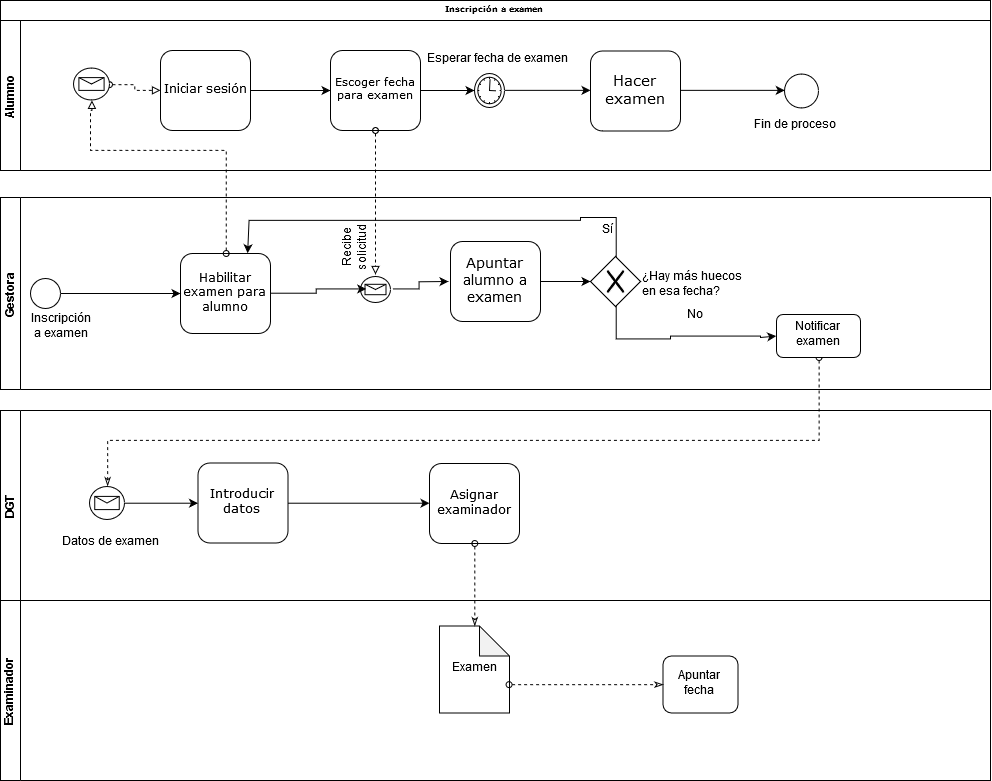

The diagram above was exported from draw.io. Its source (the exported page's mxGraphModel, read from the mxfile embedded in the PNG):
<mxGraphModel dx="1220" dy="613" grid="1" gridSize="10" guides="1" tooltips="1" connect="1" arrows="1" fold="1" page="1" pageScale="1" pageWidth="1100" pageHeight="850" background="#ffffff" math="0" shadow="0">
  <root>
    <mxCell id="0" />
    <mxCell id="1" parent="0" />
    <mxCell id="2b4e8129b02d487f-1" value="Inscripción a examen" style="swimlane;html=1;childLayout=stackLayout;horizontal=1;startSize=20;horizontalStack=0;rounded=0;shadow=0;labelBackgroundColor=none;strokeColor=#000000;strokeWidth=1;fillColor=#ffffff;fontFamily=Verdana;fontSize=8;fontColor=#000000;align=center;" parent="1" vertex="1">
      <mxGeometry x="180" y="70" width="990" height="170" as="geometry" />
    </mxCell>
    <mxCell id="2b4e8129b02d487f-2" value="&lt;div&gt;Alumno&lt;/div&gt;" style="swimlane;html=1;startSize=20;horizontal=0;" parent="2b4e8129b02d487f-1" vertex="1">
      <mxGeometry y="20" width="990" height="150" as="geometry" />
    </mxCell>
    <mxCell id="ON_pnQAu4ydTSwzvJL0R-8" value="" style="edgeStyle=orthogonalEdgeStyle;rounded=0;orthogonalLoop=1;jettySize=auto;html=1;" parent="2b4e8129b02d487f-2" source="2b4e8129b02d487f-7" target="ON_pnQAu4ydTSwzvJL0R-7" edge="1">
      <mxGeometry relative="1" as="geometry" />
    </mxCell>
    <mxCell id="2b4e8129b02d487f-7" value="&lt;font style=&quot;font-size: 12px&quot;&gt;Iniciar sesión&lt;/font&gt;" style="rounded=1;whiteSpace=wrap;html=1;shadow=0;labelBackgroundColor=none;strokeColor=#000000;strokeWidth=1;fillColor=#ffffff;fontFamily=Verdana;fontSize=8;fontColor=#000000;align=center;" parent="2b4e8129b02d487f-2" vertex="1">
      <mxGeometry x="160" y="30" width="90" height="80" as="geometry" />
    </mxCell>
    <mxCell id="6HzbqYbPJfHii_6Bmmg5-35" value="" style="edgeStyle=orthogonalEdgeStyle;rounded=0;orthogonalLoop=1;jettySize=auto;html=1;startArrow=none;startFill=0;endArrow=classic;endFill=1;" parent="2b4e8129b02d487f-2" source="ON_pnQAu4ydTSwzvJL0R-7" target="6HzbqYbPJfHii_6Bmmg5-33" edge="1">
      <mxGeometry relative="1" as="geometry">
        <mxPoint x="500" y="70" as="targetPoint" />
      </mxGeometry>
    </mxCell>
    <mxCell id="ON_pnQAu4ydTSwzvJL0R-7" value="&lt;font style=&quot;font-size: 11px&quot;&gt;Escoger fecha para examen&lt;/font&gt;" style="rounded=1;whiteSpace=wrap;html=1;shadow=0;labelBackgroundColor=none;strokeColor=#000000;strokeWidth=1;fillColor=#ffffff;fontFamily=Verdana;fontSize=8;fontColor=#000000;align=center;" parent="2b4e8129b02d487f-2" vertex="1">
      <mxGeometry x="330" y="30" width="90" height="80" as="geometry" />
    </mxCell>
    <mxCell id="6HzbqYbPJfHii_6Bmmg5-33" value="" style="shape=mxgraph.bpmn.shape;html=1;verticalLabelPosition=bottom;labelBackgroundColor=#ffffff;verticalAlign=top;align=center;perimeter=ellipsePerimeter;outlineConnect=0;outline=standard;symbol=timer;" parent="2b4e8129b02d487f-2" vertex="1">
      <mxGeometry x="474" y="53" width="30" height="34" as="geometry" />
    </mxCell>
    <mxCell id="6HzbqYbPJfHii_6Bmmg5-39" value="" style="edgeStyle=orthogonalEdgeStyle;rounded=0;orthogonalLoop=1;jettySize=auto;html=1;startArrow=none;startFill=0;endArrow=classic;endFill=1;exitX=1;exitY=0.5;exitDx=0;exitDy=0;" parent="2b4e8129b02d487f-2" source="6HzbqYbPJfHii_6Bmmg5-33" target="ON_pnQAu4ydTSwzvJL0R-9" edge="1">
      <mxGeometry relative="1" as="geometry">
        <mxPoint x="560" y="80" as="targetPoint" />
      </mxGeometry>
    </mxCell>
    <mxCell id="6HzbqYbPJfHii_6Bmmg5-41" value="" style="edgeStyle=orthogonalEdgeStyle;rounded=0;orthogonalLoop=1;jettySize=auto;html=1;startArrow=none;startFill=0;endArrow=classic;endFill=1;entryX=0;entryY=0.5;entryDx=0;entryDy=0;" parent="2b4e8129b02d487f-2" source="ON_pnQAu4ydTSwzvJL0R-9" target="Q_aiY1Eoq0qc9X_gQdDF-14" edge="1">
      <mxGeometry relative="1" as="geometry">
        <mxPoint x="760" y="70" as="targetPoint" />
      </mxGeometry>
    </mxCell>
    <mxCell id="ON_pnQAu4ydTSwzvJL0R-9" value="&lt;font style=&quot;font-size: 15px&quot;&gt;Hacer examen&lt;/font&gt;" style="rounded=1;whiteSpace=wrap;html=1;shadow=0;labelBackgroundColor=none;strokeColor=#000000;strokeWidth=1;fillColor=#ffffff;fontFamily=Verdana;fontSize=8;fontColor=#000000;align=center;" parent="2b4e8129b02d487f-2" vertex="1">
      <mxGeometry x="590" y="30.5" width="90" height="80" as="geometry" />
    </mxCell>
    <mxCell id="Q_aiY1Eoq0qc9X_gQdDF-8" value="" style="edgeStyle=orthogonalEdgeStyle;rounded=0;orthogonalLoop=1;jettySize=auto;html=1;dashed=1;startArrow=oval;startFill=0;endArrow=block;endFill=0;entryX=0;entryY=0.5;entryDx=0;entryDy=0;" edge="1" parent="2b4e8129b02d487f-2" source="Q_aiY1Eoq0qc9X_gQdDF-6" target="2b4e8129b02d487f-7">
      <mxGeometry relative="1" as="geometry" />
    </mxCell>
    <mxCell id="Q_aiY1Eoq0qc9X_gQdDF-6" value="" style="shape=mxgraph.bpmn.shape;html=1;verticalLabelPosition=bottom;labelBackgroundColor=#ffffff;verticalAlign=top;align=center;perimeter=ellipsePerimeter;outlineConnect=0;outline=eventInt;symbol=message;" vertex="1" parent="2b4e8129b02d487f-2">
      <mxGeometry x="73" y="47.5" width="36" height="32" as="geometry" />
    </mxCell>
    <mxCell id="Q_aiY1Eoq0qc9X_gQdDF-13" value="Esperar fecha de examen" style="text;html=1;resizable=0;points=[];autosize=1;align=left;verticalAlign=top;spacingTop=-4;" vertex="1" parent="2b4e8129b02d487f-2">
      <mxGeometry x="425" y="30" width="160" height="20" as="geometry" />
    </mxCell>
    <mxCell id="Q_aiY1Eoq0qc9X_gQdDF-14" value="" style="shape=mxgraph.bpmn.shape;html=1;verticalLabelPosition=bottom;labelBackgroundColor=#ffffff;verticalAlign=top;align=center;perimeter=ellipsePerimeter;outlineConnect=0;outline=standard;symbol=general;" vertex="1" parent="2b4e8129b02d487f-2">
      <mxGeometry x="784" y="53.5" width="34" height="34" as="geometry" />
    </mxCell>
    <mxCell id="Q_aiY1Eoq0qc9X_gQdDF-15" value="Fin de proceso" style="text;html=1;resizable=0;points=[];autosize=1;align=left;verticalAlign=top;spacingTop=-4;" vertex="1" parent="2b4e8129b02d487f-2">
      <mxGeometry x="752" y="95.5" width="100" height="20" as="geometry" />
    </mxCell>
    <mxCell id="2b4e8129b02d487f-3" value="&lt;div&gt;Gestora&lt;/div&gt;" style="swimlane;html=1;startSize=20;horizontal=0;" parent="1" vertex="1">
      <mxGeometry x="180" y="267" width="990" height="192" as="geometry" />
    </mxCell>
    <mxCell id="ON_pnQAu4ydTSwzvJL0R-14" value="" style="edgeStyle=orthogonalEdgeStyle;rounded=0;orthogonalLoop=1;jettySize=auto;html=1;" parent="2b4e8129b02d487f-3" source="YuflgJRQoO6ENukYpwJO-15" edge="1">
      <mxGeometry relative="1" as="geometry">
        <mxPoint x="448" y="84" as="targetPoint" />
      </mxGeometry>
    </mxCell>
    <mxCell id="YuflgJRQoO6ENukYpwJO-15" value="" style="shape=mxgraph.bpmn.shape;html=1;verticalLabelPosition=bottom;labelBackgroundColor=#ffffff;verticalAlign=top;perimeter=ellipsePerimeter;outline=standard;symbol=message;fontFamily=Helvetica;fontSize=12;fontColor=#000000;align=center;strokeColor=#000000;strokeWidth=1;fillColor=none;perimeterSpacing=2;direction=east;" parent="2b4e8129b02d487f-3" vertex="1">
      <mxGeometry x="360" y="79" width="30" height="26" as="geometry" />
    </mxCell>
    <mxCell id="YuflgJRQoO6ENukYpwJO-34" value="Recibe solicitud" style="text;html=1;strokeColor=none;fillColor=none;align=center;verticalAlign=middle;whiteSpace=wrap;rounded=0;rotation=-90;" parent="2b4e8129b02d487f-3" vertex="1">
      <mxGeometry x="335" y="39" width="40" height="20" as="geometry" />
    </mxCell>
    <mxCell id="ON_pnQAu4ydTSwzvJL0R-15" value="&lt;font style=&quot;font-size: 14px&quot;&gt;Apuntar alumno a examen&lt;/font&gt;" style="rounded=1;whiteSpace=wrap;html=1;shadow=0;labelBackgroundColor=none;strokeColor=#000000;strokeWidth=1;fillColor=#ffffff;fontFamily=Verdana;fontSize=8;fontColor=#000000;align=center;" parent="2b4e8129b02d487f-3" vertex="1">
      <mxGeometry x="450" y="44" width="90" height="80" as="geometry" />
    </mxCell>
    <mxCell id="6HzbqYbPJfHii_6Bmmg5-21" value="" style="edgeStyle=orthogonalEdgeStyle;rounded=0;orthogonalLoop=1;jettySize=auto;html=1;entryX=0.75;entryY=0;entryDx=0;entryDy=0;" parent="2b4e8129b02d487f-3" source="6HzbqYbPJfHii_6Bmmg5-2" target="Q_aiY1Eoq0qc9X_gQdDF-1" edge="1">
      <mxGeometry relative="1" as="geometry">
        <mxPoint x="250" y="23" as="targetPoint" />
        <Array as="points">
          <mxPoint x="615" y="20" />
          <mxPoint x="580" y="20" />
          <mxPoint x="580" y="23" />
          <mxPoint x="248" y="23" />
        </Array>
      </mxGeometry>
    </mxCell>
    <mxCell id="6HzbqYbPJfHii_6Bmmg5-2" value="" style="shape=mxgraph.bpmn.shape;html=1;verticalLabelPosition=bottom;labelBackgroundColor=#ffffff;verticalAlign=top;align=center;perimeter=rhombusPerimeter;background=gateway;outlineConnect=0;outline=none;symbol=exclusiveGw;" parent="2b4e8129b02d487f-3" vertex="1">
      <mxGeometry x="590" y="59" width="50" height="50" as="geometry" />
    </mxCell>
    <mxCell id="6HzbqYbPJfHii_6Bmmg5-3" value="" style="edgeStyle=orthogonalEdgeStyle;rounded=0;orthogonalLoop=1;jettySize=auto;html=1;" parent="2b4e8129b02d487f-3" source="ON_pnQAu4ydTSwzvJL0R-15" target="6HzbqYbPJfHii_6Bmmg5-2" edge="1">
      <mxGeometry relative="1" as="geometry">
        <mxPoint x="720" y="354" as="sourcePoint" />
        <mxPoint x="880.0106346496225" y="354" as="targetPoint" />
      </mxGeometry>
    </mxCell>
    <mxCell id="6HzbqYbPJfHii_6Bmmg5-4" value="¿Hay más huecos&lt;br&gt; en esa fecha?" style="text;html=1;resizable=0;points=[];autosize=1;align=left;verticalAlign=top;spacingTop=-4;" parent="2b4e8129b02d487f-3" vertex="1">
      <mxGeometry x="640" y="71" width="120" height="30" as="geometry" />
    </mxCell>
    <mxCell id="6HzbqYbPJfHii_6Bmmg5-16" value="Sí" style="text;html=1;resizable=0;points=[];autosize=1;align=left;verticalAlign=top;spacingTop=-4;" parent="2b4e8129b02d487f-3" vertex="1">
      <mxGeometry x="600" y="24" width="30" height="20" as="geometry" />
    </mxCell>
    <mxCell id="6HzbqYbPJfHii_6Bmmg5-17" value="No" style="text;html=1;resizable=0;points=[];autosize=1;align=left;verticalAlign=top;spacingTop=-4;" parent="2b4e8129b02d487f-3" vertex="1">
      <mxGeometry x="685" y="109" width="30" height="20" as="geometry" />
    </mxCell>
    <mxCell id="2b4e8129b02d487f-5" value="" style="ellipse;whiteSpace=wrap;html=1;rounded=0;shadow=0;labelBackgroundColor=none;strokeColor=#000000;strokeWidth=1;fillColor=#ffffff;fontFamily=Verdana;fontSize=8;fontColor=#000000;align=center;" parent="2b4e8129b02d487f-3" vertex="1">
      <mxGeometry x="30" y="81" width="30" height="30" as="geometry" />
    </mxCell>
    <mxCell id="Q_aiY1Eoq0qc9X_gQdDF-11" value="" style="edgeStyle=orthogonalEdgeStyle;rounded=0;orthogonalLoop=1;jettySize=auto;html=1;startArrow=none;startFill=0;endArrow=classic;endFill=1;entryX=0.206;entryY=0.467;entryDx=0;entryDy=0;entryPerimeter=0;" edge="1" parent="2b4e8129b02d487f-3" source="Q_aiY1Eoq0qc9X_gQdDF-1" target="YuflgJRQoO6ENukYpwJO-15">
      <mxGeometry relative="1" as="geometry">
        <mxPoint x="350" y="96" as="targetPoint" />
      </mxGeometry>
    </mxCell>
    <mxCell id="Q_aiY1Eoq0qc9X_gQdDF-1" value="&lt;font style=&quot;font-size: 12px&quot;&gt;Habilitar examen para alumno&lt;/font&gt;" style="rounded=1;whiteSpace=wrap;html=1;shadow=0;labelBackgroundColor=none;strokeColor=#000000;strokeWidth=1;fillColor=#ffffff;fontFamily=Verdana;fontSize=8;fontColor=#000000;align=center;" vertex="1" parent="2b4e8129b02d487f-3">
      <mxGeometry x="180" y="56" width="90" height="80" as="geometry" />
    </mxCell>
    <mxCell id="ON_pnQAu4ydTSwzvJL0R-3" style="edgeStyle=orthogonalEdgeStyle;rounded=0;orthogonalLoop=1;jettySize=auto;html=1;" parent="2b4e8129b02d487f-3" source="2b4e8129b02d487f-5" target="Q_aiY1Eoq0qc9X_gQdDF-1" edge="1">
      <mxGeometry relative="1" as="geometry">
        <mxPoint x="180" y="96" as="targetPoint" />
      </mxGeometry>
    </mxCell>
    <mxCell id="YuflgJRQoO6ENukYpwJO-2" value="Inscripción a examen" style="text;html=1;strokeColor=none;fillColor=none;align=center;verticalAlign=middle;whiteSpace=wrap;rounded=0;" parent="2b4e8129b02d487f-3" vertex="1">
      <mxGeometry x="40" y="124" width="40" height="10" as="geometry" />
    </mxCell>
    <mxCell id="YuflgJRQoO6ENukYpwJO-20" value="" style="endArrow=block;dashed=1;html=1;strokeColor=#000000;endFill=0;startArrow=oval;startFill=0;exitX=0.5;exitY=1;exitDx=0;exitDy=0;entryX=0.5;entryY=0;entryDx=0;entryDy=0;" parent="1" source="ON_pnQAu4ydTSwzvJL0R-7" target="YuflgJRQoO6ENukYpwJO-15" edge="1">
      <mxGeometry width="50" height="50" relative="1" as="geometry">
        <mxPoint x="555" y="240" as="sourcePoint" />
        <mxPoint x="555" y="290" as="targetPoint" />
      </mxGeometry>
    </mxCell>
    <mxCell id="6HzbqYbPJfHii_6Bmmg5-5" value="&lt;div&gt;DGT&lt;/div&gt;" style="swimlane;html=1;startSize=20;horizontal=0;" parent="1" vertex="1">
      <mxGeometry x="180" y="480" width="990" height="190" as="geometry" />
    </mxCell>
    <mxCell id="6HzbqYbPJfHii_6Bmmg5-12" value="&lt;font style=&quot;font-size: 13px&quot;&gt;Introducir datos&lt;/font&gt;" style="rounded=1;whiteSpace=wrap;html=1;shadow=0;labelBackgroundColor=none;strokeColor=#000000;strokeWidth=1;fillColor=#ffffff;fontFamily=Verdana;fontSize=8;fontColor=#000000;align=center;" parent="6HzbqYbPJfHii_6Bmmg5-5" vertex="1">
      <mxGeometry x="197.5" y="52.5" width="90" height="80" as="geometry" />
    </mxCell>
    <mxCell id="6HzbqYbPJfHii_6Bmmg5-26" value="" style="edgeStyle=orthogonalEdgeStyle;rounded=0;orthogonalLoop=1;jettySize=auto;html=1;" parent="6HzbqYbPJfHii_6Bmmg5-5" source="6HzbqYbPJfHii_6Bmmg5-24" target="6HzbqYbPJfHii_6Bmmg5-12" edge="1">
      <mxGeometry relative="1" as="geometry" />
    </mxCell>
    <mxCell id="6HzbqYbPJfHii_6Bmmg5-24" value="" style="shape=mxgraph.bpmn.shape;html=1;verticalLabelPosition=bottom;labelBackgroundColor=#ffffff;verticalAlign=top;align=center;perimeter=ellipsePerimeter;outlineConnect=0;outline=standard;symbol=message;" parent="6HzbqYbPJfHii_6Bmmg5-5" vertex="1">
      <mxGeometry x="89" y="76" width="35" height="33" as="geometry" />
    </mxCell>
    <mxCell id="6HzbqYbPJfHii_6Bmmg5-25" value="Datos de examen" style="text;html=1;resizable=0;points=[];autosize=1;align=left;verticalAlign=top;spacingTop=-4;" parent="6HzbqYbPJfHii_6Bmmg5-5" vertex="1">
      <mxGeometry x="60" y="122.5" width="110" height="20" as="geometry" />
    </mxCell>
    <mxCell id="6HzbqYbPJfHii_6Bmmg5-58" value="&lt;font style=&quot;font-size: 13px&quot;&gt;Asignar examinador&lt;/font&gt;" style="rounded=1;whiteSpace=wrap;html=1;shadow=0;labelBackgroundColor=none;strokeColor=#000000;strokeWidth=1;fillColor=#ffffff;fontFamily=Verdana;fontSize=8;fontColor=#000000;align=center;" parent="6HzbqYbPJfHii_6Bmmg5-5" vertex="1">
      <mxGeometry x="429" y="53" width="90" height="80" as="geometry" />
    </mxCell>
    <mxCell id="6HzbqYbPJfHii_6Bmmg5-59" value="" style="edgeStyle=orthogonalEdgeStyle;rounded=0;orthogonalLoop=1;jettySize=auto;html=1;" parent="6HzbqYbPJfHii_6Bmmg5-5" source="6HzbqYbPJfHii_6Bmmg5-12" target="6HzbqYbPJfHii_6Bmmg5-58" edge="1">
      <mxGeometry relative="1" as="geometry">
        <mxPoint x="467.5" y="573" as="sourcePoint" />
        <mxPoint x="770" y="564" as="targetPoint" />
      </mxGeometry>
    </mxCell>
    <mxCell id="Q_aiY1Eoq0qc9X_gQdDF-16" value="Examinador" style="swimlane;html=1;startSize=20;horizontal=0;" vertex="1" parent="6HzbqYbPJfHii_6Bmmg5-5">
      <mxGeometry y="190" width="990" height="180" as="geometry" />
    </mxCell>
    <mxCell id="Q_aiY1Eoq0qc9X_gQdDF-30" value="Apuntar fecha" style="shape=ext;rounded=1;html=1;whiteSpace=wrap;" vertex="1" parent="Q_aiY1Eoq0qc9X_gQdDF-16">
      <mxGeometry x="662.5" y="55.5" width="75" height="57" as="geometry" />
    </mxCell>
    <mxCell id="Q_aiY1Eoq0qc9X_gQdDF-31" value="Examen" style="shape=note;whiteSpace=wrap;html=1;backgroundOutline=1;darkOpacity=0.05;" vertex="1" parent="6HzbqYbPJfHii_6Bmmg5-5">
      <mxGeometry x="439" y="215.5" width="70" height="87" as="geometry" />
    </mxCell>
    <mxCell id="Q_aiY1Eoq0qc9X_gQdDF-32" value="" style="edgeStyle=orthogonalEdgeStyle;rounded=0;orthogonalLoop=1;jettySize=auto;html=1;dashed=1;startArrow=oval;startFill=0;endArrow=classicThin;endFill=0;entryX=0.5;entryY=0;entryDx=0;entryDy=0;" edge="1" parent="6HzbqYbPJfHii_6Bmmg5-5" source="6HzbqYbPJfHii_6Bmmg5-58" target="Q_aiY1Eoq0qc9X_gQdDF-31">
      <mxGeometry relative="1" as="geometry">
        <mxPoint x="654" y="613" as="sourcePoint" />
        <mxPoint x="654" y="745" as="targetPoint" />
      </mxGeometry>
    </mxCell>
    <mxCell id="Q_aiY1Eoq0qc9X_gQdDF-29" value="" style="edgeStyle=orthogonalEdgeStyle;rounded=0;orthogonalLoop=1;jettySize=auto;html=1;dashed=1;startArrow=oval;startFill=0;endArrow=classicThin;endFill=0;exitX=0;exitY=0;exitDx=70;exitDy=58.5;exitPerimeter=0;entryX=0;entryY=0.5;entryDx=0;entryDy=0;" edge="1" parent="6HzbqYbPJfHii_6Bmmg5-5" source="Q_aiY1Eoq0qc9X_gQdDF-31" target="Q_aiY1Eoq0qc9X_gQdDF-30">
      <mxGeometry relative="1" as="geometry">
        <mxPoint x="489" y="280" as="sourcePoint" />
        <mxPoint x="569" y="280" as="targetPoint" />
      </mxGeometry>
    </mxCell>
    <mxCell id="Q_aiY1Eoq0qc9X_gQdDF-12" value="" style="edgeStyle=orthogonalEdgeStyle;rounded=0;orthogonalLoop=1;jettySize=auto;html=1;startArrow=oval;startFill=0;endArrow=classicThin;endFill=0;entryX=0.5;entryY=0;entryDx=0;entryDy=0;dashed=1;" edge="1" parent="1" source="6HzbqYbPJfHii_6Bmmg5-29" target="6HzbqYbPJfHii_6Bmmg5-24">
      <mxGeometry relative="1" as="geometry">
        <Array as="points">
          <mxPoint x="998" y="510" />
          <mxPoint x="287" y="510" />
        </Array>
      </mxGeometry>
    </mxCell>
    <mxCell id="6HzbqYbPJfHii_6Bmmg5-29" value="Notificar examen " style="shape=ext;rounded=1;html=1;whiteSpace=wrap;" parent="1" vertex="1">
      <mxGeometry x="956" y="384" width="84" height="43" as="geometry" />
    </mxCell>
    <mxCell id="6HzbqYbPJfHii_6Bmmg5-28" value="" style="edgeStyle=orthogonalEdgeStyle;rounded=0;orthogonalLoop=1;jettySize=auto;html=1;startArrow=none;startFill=0;endArrow=classic;endFill=1;entryX=0;entryY=0.5;entryDx=0;entryDy=0;" parent="1" target="6HzbqYbPJfHii_6Bmmg5-29" edge="1" source="6HzbqYbPJfHii_6Bmmg5-2">
      <mxGeometry relative="1" as="geometry">
        <mxPoint x="795.1379310344828" y="388.1724137931035" as="sourcePoint" />
        <mxPoint x="955.8275862068965" y="415.75862068965523" as="targetPoint" />
        <Array as="points">
          <mxPoint x="795" y="408" />
          <mxPoint x="850" y="408" />
          <mxPoint x="850" y="406" />
          <mxPoint x="940" y="406" />
          <mxPoint x="940" y="407" />
        </Array>
      </mxGeometry>
    </mxCell>
    <mxCell id="Q_aiY1Eoq0qc9X_gQdDF-5" value="" style="edgeStyle=orthogonalEdgeStyle;rounded=0;orthogonalLoop=1;jettySize=auto;html=1;startArrow=oval;startFill=0;endArrow=block;endFill=0;dashed=1;entryX=0.5;entryY=1;entryDx=0;entryDy=0;" edge="1" parent="1" source="Q_aiY1Eoq0qc9X_gQdDF-1" target="Q_aiY1Eoq0qc9X_gQdDF-6">
      <mxGeometry relative="1" as="geometry">
        <mxPoint x="270" y="190" as="targetPoint" />
        <Array as="points">
          <mxPoint x="405" y="220" />
          <mxPoint x="270" y="220" />
          <mxPoint x="270" y="180" />
          <mxPoint x="271" y="180" />
        </Array>
      </mxGeometry>
    </mxCell>
  </root>
</mxGraphModel>